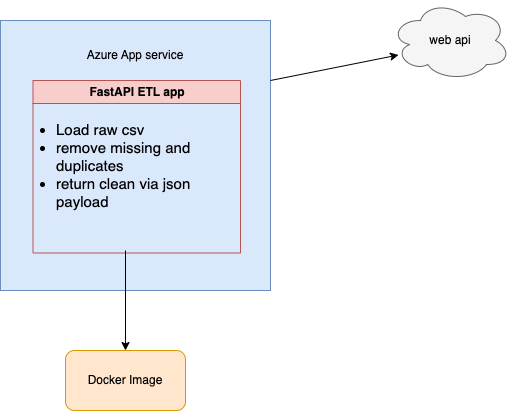

The diagram above was exported from draw.io. Its source (the exported page's mxGraphModel, read from the mxfile embedded in the PNG):
<mxGraphModel dx="954" dy="590" grid="1" gridSize="10" guides="1" tooltips="1" connect="1" arrows="1" fold="1" page="1" pageScale="1" pageWidth="850" pageHeight="1100" math="0" shadow="0">
  <root>
    <mxCell id="0" />
    <mxCell id="1" parent="0" />
    <mxCell id="uGwrsxgF615Y8T7V0pMB-1" value="" style="whiteSpace=wrap;html=1;aspect=fixed;fillColor=#dae8fc;strokeColor=#6c8ebf;" vertex="1" parent="1">
      <mxGeometry x="240" y="190" width="270" height="270" as="geometry" />
    </mxCell>
    <mxCell id="uGwrsxgF615Y8T7V0pMB-2" value="FastAPI ETL app" style="swimlane;whiteSpace=wrap;html=1;fillColor=#f8cecc;strokeColor=#b85450;" vertex="1" parent="1">
      <mxGeometry x="272.5" y="250" width="207.5" height="172.5" as="geometry" />
    </mxCell>
    <mxCell id="uGwrsxgF615Y8T7V0pMB-4" value="&lt;ul style=&quot;font-size: 15px;&quot;&gt;&lt;li&gt;Load raw csv&lt;/li&gt;&lt;li&gt;remove missing and duplicates&lt;/li&gt;&lt;li&gt;return clean via json payload&lt;/li&gt;&lt;/ul&gt;" style="text;strokeColor=none;fillColor=none;align=left;verticalAlign=middle;spacingLeft=4;spacingRight=4;overflow=hidden;points=[[0,0.5],[1,0.5]];portConstraint=eastwest;rotatable=0;whiteSpace=wrap;html=1;" vertex="1" parent="uGwrsxgF615Y8T7V0pMB-2">
      <mxGeometry x="-22.5" y="22.5" width="222.5" height="110" as="geometry" />
    </mxCell>
    <mxCell id="uGwrsxgF615Y8T7V0pMB-3" value="Azure App service" style="text;html=1;strokeColor=none;fillColor=none;align=center;verticalAlign=middle;whiteSpace=wrap;rounded=0;" vertex="1" parent="1">
      <mxGeometry x="320" y="210" width="110" height="30" as="geometry" />
    </mxCell>
    <mxCell id="uGwrsxgF615Y8T7V0pMB-6" value="" style="endArrow=classic;html=1;rounded=0;fontSize=15;entryX=0.067;entryY=0.681;entryDx=0;entryDy=0;entryPerimeter=0;" edge="1" parent="1" target="uGwrsxgF615Y8T7V0pMB-7">
      <mxGeometry width="50" height="50" relative="1" as="geometry">
        <mxPoint x="510" y="250" as="sourcePoint" />
        <mxPoint x="680" y="210" as="targetPoint" />
      </mxGeometry>
    </mxCell>
    <mxCell id="uGwrsxgF615Y8T7V0pMB-7" value="" style="ellipse;shape=cloud;whiteSpace=wrap;html=1;fontSize=15;fillColor=#f5f5f5;fontColor=#333333;strokeColor=#666666;" vertex="1" parent="1">
      <mxGeometry x="630" y="170" width="120" height="80" as="geometry" />
    </mxCell>
    <mxCell id="uGwrsxgF615Y8T7V0pMB-8" value="web api" style="text;html=1;strokeColor=none;fillColor=none;align=center;verticalAlign=middle;whiteSpace=wrap;rounded=0;" vertex="1" parent="1">
      <mxGeometry x="635" y="195" width="110" height="30" as="geometry" />
    </mxCell>
    <mxCell id="uGwrsxgF615Y8T7V0pMB-13" value="" style="rounded=1;whiteSpace=wrap;html=1;fontSize=15;fillColor=#ffe6cc;strokeColor=#d79b00;" vertex="1" parent="1">
      <mxGeometry x="305" y="520" width="120" height="60" as="geometry" />
    </mxCell>
    <mxCell id="uGwrsxgF615Y8T7V0pMB-14" value="" style="endArrow=classic;html=1;rounded=0;fontSize=15;entryX=0.5;entryY=0;entryDx=0;entryDy=0;" edge="1" parent="1" target="uGwrsxgF615Y8T7V0pMB-13">
      <mxGeometry width="50" height="50" relative="1" as="geometry">
        <mxPoint x="365" y="420" as="sourcePoint" />
        <mxPoint x="450" y="410" as="targetPoint" />
      </mxGeometry>
    </mxCell>
    <mxCell id="uGwrsxgF615Y8T7V0pMB-15" value="Docker Image" style="text;html=1;strokeColor=none;fillColor=none;align=center;verticalAlign=middle;whiteSpace=wrap;rounded=0;" vertex="1" parent="1">
      <mxGeometry x="310" y="535" width="110" height="30" as="geometry" />
    </mxCell>
  </root>
</mxGraphModel>